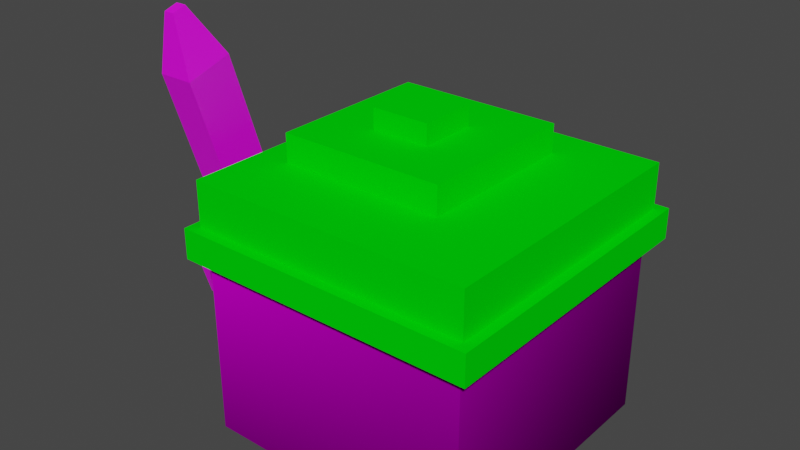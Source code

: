 # Source: Player1.blend  (saved by Blender 2.90.8; exported with 4.5.12 LTS)
import bpy
from mathutils import Matrix  # noqa: F401  (used for matrix-valued properties, if any)

bpy.ops.wm.read_factory_settings(use_empty=True)
scene = bpy.context.scene
scene.name = 'Scene'

# ---- collections
col_collection = bpy.data.collections.new('Collection'); scene.collection.children.link(col_collection)

# ---- images (referenced by path relative to the original .blend; pixels are not part of the script)
import os
ASSET_DIR = os.environ.get("B2B_ASSET_DIR", "")  # directory of the original .blend (textures are referenced by path, not embedded)
HERE = os.path.dirname(os.path.abspath(__file__))  # packed textures are extracted next to this script under _unpacked/

def load_image(name, relpath, width, height, colorspace="sRGB"):
    """Load a texture the original file referenced (path relative to the .blend, or extracted next to this script)."""
    p = next((c for c in (os.path.join(HERE, relpath), os.path.join(ASSET_DIR, relpath)) if relpath and os.path.exists(c)), "")
    if p:
        img = bpy.data.images.load(p, check_existing=True)
        img.name = name
    else:  # same state as the original file: an image datablock whose file is absent (Cycles renders it pink)
        img = bpy.data.images.new(name, width, height)
        img.source = "FILE"
        img.filepath = "//" + (relpath or name)
    img.colorspace_settings.name = colorspace
    return img
img_playerhead_png = load_image('PlayerHead.png', 'PlayerHead.png', 1024, 1024, 'sRGB')

# ---- materials (node trees are filled in below, after node groups)
mat_playerhead = bpy.data.materials.new('PlayerHead')
mat_playerhead.alpha_threshold = 0.0
mat_playerhead.use_transparent_shadow = False
mat_playerhead.line_color = (0.0, 0.0, 0.0, 1.0)
mat_hat = bpy.data.materials.new('Hat')
mat_hat.use_transparent_shadow = False
mat_sword = bpy.data.materials.new('Sword')
mat_sword.use_transparent_shadow = False

# ---- material node trees
mat_playerhead.use_nodes = True; mat_playerhead.node_tree.nodes.clear()
_N = mat_playerhead.node_tree.nodes; _L = mat_playerhead.node_tree.links
n0 = _N.new('ShaderNodeOutputMaterial'); n0.name = 'Material Output'; n0.location = (300, 300)
n1 = _N.new('ShaderNodeBsdfPrincipled'); n1.name = 'Principled BSDF'; n1.location = (10, 300)
n1.distribution = 'GGX'
n1.subsurface_method = 'BURLEY'
n1.inputs[2].default_value = 1.0
n1.inputs[3].default_value = 1.45
n1.inputs[13].default_value = 0.0
n1.inputs[27].default_value = (0.0, 0.0, 0.0, 1.0)
n1.inputs[28].default_value = 1.0
n2 = _N.new('ShaderNodeTexImage'); n2.name = 'Image Texture'; n2.location = (-280, 280)
n2.image = img_playerhead_png
n2.extension = 'CLIP'
_L.new(n1.outputs[0], n0.inputs[0])
_L.new(n2.outputs[0], n1.inputs[0])
n0.is_active_output = True
mat_hat.use_nodes = True; mat_hat.node_tree.nodes.clear()
_N = mat_hat.node_tree.nodes; _L = mat_hat.node_tree.links
n0 = _N.new('ShaderNodeBsdfPrincipled'); n0.name = 'Principled BSDF'; n0.location = (10, 300)
n0.distribution = 'GGX'
n0.subsurface_method = 'BURLEY'
n0.inputs[0].default_value = (0.0, 0.8, 0.002345, 1.0)
n0.inputs[2].default_value = 1.0
n0.inputs[3].default_value = 1.45
n0.inputs[13].default_value = 0.0
n0.inputs[27].default_value = (0.0, 0.0, 0.0, 1.0)
n0.inputs[28].default_value = 1.0
n1 = _N.new('ShaderNodeOutputMaterial'); n1.name = 'Material Output'; n1.location = (300, 300)
_L.new(n0.outputs[0], n1.inputs[0])
n1.is_active_output = True
mat_sword.use_nodes = True; mat_sword.node_tree.nodes.clear()
_N = mat_sword.node_tree.nodes; _L = mat_sword.node_tree.links
n0 = _N.new('ShaderNodeBsdfPrincipled'); n0.name = 'Principled BSDF'; n0.location = (10, 300)
n0.distribution = 'GGX'
n0.subsurface_method = 'BURLEY'
n0.inputs[3].default_value = 1.45
n0.inputs[27].default_value = (0.0, 0.0, 0.0, 1.0)
n0.inputs[28].default_value = 1.0
n1 = _N.new('ShaderNodeOutputMaterial'); n1.name = 'Material Output'; n1.location = (300, 300)
n2 = _N.new('ShaderNodeTexImage'); n2.name = 'Image Texture'; n2.location = (-280, 280)
n2.image = img_playerhead_png
_L.new(n0.outputs[0], n1.inputs[0])
_L.new(n2.outputs[0], n0.inputs[0])
n1.is_active_output = True

# ---- world
world_world = bpy.data.worlds.new('World'); scene.world = world_world
world_world.use_nodes = True; world_world.node_tree.nodes.clear()
_N = world_world.node_tree.nodes; _L = world_world.node_tree.links
n0 = _N.new('ShaderNodeOutputWorld'); n0.name = 'World Output'; n0.location = (300, 300)
n1 = _N.new('ShaderNodeBackground'); n1.name = 'Background'; n1.location = (10, 300)
n1.inputs[0].default_value = (0.05088, 0.05088, 0.05088, 1.0)
_L.new(n1.outputs[0], n0.inputs[0])
n0.is_active_output = True
world_world.color = (0.05088, 0.05088, 0.05088)
world_world.use_sun_shadow = False
world_world.sun_shadow_jitter_overblur = 0.0

# ---- meshes
me_cube_001 = bpy.data.meshes.new('Cube.001')
me_cube_001.from_pydata([(-0.6616, -0.6616, 0.9944), (-0.6616, -0.6616, 1.206), (-0.6616, 0.6616, 0.9944), (-0.6616, 0.6616, 1.206), (0.6616, -0.6616, 0.9944), (0.6616, -0.6616, 1.206), (0.6616, 0.6616, 0.9944), (0.6616, 0.6616, 1.206), (0.6409, 0.6409, 1.135), (0.6409, 0.6409, 0.0), (0.6409, -0.6409, 1.135), (0.6409, -0.6409, 0.0), (-0.6409, 0.6409, 1.135), (-0.6409, 0.6409, 0.0), (-0.6409, -0.6409, 1.135), (-0.6409, -0.6409, 0.0), (-0.7073, 0.7073, 0.9944), (-0.7073, -0.7073, 0.9944), (0.7073, 0.7073, 0.9944), (0.7073, -0.7073, 0.9944), (-0.7073, 0.7073, 0.8525), (-0.7073, -0.7073, 0.8525), (0.7073, 0.7073, 0.8525), (0.7073, -0.7073, 0.8525), (-0.5024, -0.3139, 1.206), (-0.5024, 0.4619, 1.206), (0.2733, 0.4619, 1.206), (0.2733, -0.3139, 1.206), (-0.5024, -0.3139, 1.339), (-0.5024, 0.4619, 1.339), (0.2733, 0.4619, 1.339), (0.2733, -0.3139, 1.339), (-0.5024, -0.3139, 1.339), (-0.5024, 0.4619, 1.339), (0.2733, 0.4619, 1.339), (0.2733, -0.3139, 1.339), (-0.2517, -0.06317, 1.339), (-0.2517, 0.2111, 1.339), (0.02262, 0.2111, 1.339), (0.02262, -0.06317, 1.339), (-0.2517, -0.06317, 1.436), (-0.2517, 0.2111, 1.436), (0.02262, 0.2111, 1.436), (0.02262, -0.06317, 1.436), (-1.038, -0.04734, 0.006292), (-1.038, -0.1122, 0.2134), (-1.038, 0.2125, 0.08773), (-1.038, 0.1476, 0.2948), (-0.8318, -0.04734, 0.006292), (-0.8318, -0.1122, 0.2134), (-0.8318, 0.2125, 0.08773), (-0.8318, 0.1476, 0.2948), (-0.9949, -0.0582, 0.2303), (-0.9949, 0.09351, 0.2778), (-0.8747, 0.09351, 0.2778), (-0.8747, -0.0582, 0.2303), (-0.9949, -0.1373, 0.4827), (-0.9949, 0.01438, 0.5303), (-0.8747, 0.01438, 0.5303), (-0.8747, -0.1373, 0.4827), (-1.021, -0.1696, 0.4726), (-1.021, 0.04667, 0.5404), (-0.8491, 0.04667, 0.5404), (-0.8491, -0.1696, 0.4726), (-1.021, -0.2274, 0.6569), (-1.021, -0.01111, 0.7247), (-0.8491, -0.01111, 0.7247), (-0.8491, -0.2274, 0.6569), (-1.021, 0.2157, 0.5934), (-0.8491, 0.2157, 0.5934), (-0.8491, -0.3387, 0.4196), (-1.021, -0.3387, 0.4196), (-1.021, 0.1579, 0.7777), (-0.8491, 0.1579, 0.7777), (-0.8491, -0.3964, 0.604), (-1.021, -0.3964, 0.604), (-1.021, -0.4983, 1.521), (-1.021, -0.282, 1.589), (-0.8491, -0.282, 1.589), (-0.8491, -0.4983, 1.521), (-0.9602, -0.501, 1.796), (-0.9602, -0.4369, 1.817), (-0.9094, -0.4369, 1.817), (-0.9094, -0.501, 1.796)], [], [(0, 1, 3, 2), (2, 3, 7, 6), (6, 7, 5, 4), (4, 5, 1, 0), (4, 0, 17, 19), (5, 7, 26, 27), (8, 12, 14, 10), (11, 10, 14, 15), (15, 14, 12, 13), (13, 9, 11, 15), (9, 8, 10, 11), (13, 12, 8, 9), (18, 19, 23, 22), (2, 6, 18, 16), (0, 2, 16, 17), (6, 4, 19, 18), (20, 22, 23, 21), (17, 16, 20, 21), (19, 17, 21, 23), (16, 18, 22, 20), (24, 27, 31, 28), (3, 1, 24, 25), (1, 5, 27, 24), (7, 3, 25, 26), (31, 30, 34, 35), (26, 25, 29, 30), (27, 26, 30, 31), (25, 24, 28, 29), (33, 32, 36, 37), (29, 28, 32, 33), (28, 31, 35, 32), (30, 29, 33, 34), (36, 39, 43, 40), (32, 35, 39, 36), (34, 33, 37, 38), (35, 34, 38, 39), (42, 41, 40, 43), (38, 37, 41, 42), (39, 38, 42, 43), (37, 36, 40, 41), (44, 45, 47, 46), (46, 47, 51, 50), (50, 51, 49, 48), (48, 49, 45, 44), (46, 50, 48, 44), (45, 49, 55, 52), (55, 54, 58, 59), (51, 47, 53, 54), (49, 51, 54, 55), (47, 45, 52, 53), (59, 58, 62, 63), (53, 52, 56, 57), (52, 55, 59, 56), (54, 53, 57, 58), (60, 63, 70, 71), (57, 56, 60, 61), (56, 59, 63, 60), (58, 57, 61, 62), (67, 66, 78, 79), (61, 65, 72, 68), (63, 62, 66, 67), (61, 60, 64, 65), (71, 70, 74, 75), (69, 68, 72, 73), (63, 67, 74, 70), (62, 61, 68, 69), (66, 62, 69, 73), (64, 60, 71, 75), (67, 64, 75, 74), (65, 66, 73, 72), (79, 78, 82, 83), (65, 64, 76, 77), (64, 67, 79, 76), (66, 65, 77, 78), (82, 81, 80, 83), (77, 76, 80, 81), (76, 79, 83, 80), (78, 77, 81, 82)])
me_cube_001.polygons.foreach_set('material_index', [1, 1, 1, 1, 1, 1, 0, 0, 0, 0, 0, 0, 1, 1, 1, 1, 1, 1, 1, 1, 1, 1, 1, 1, 1, 1, 1, 1, 1, 1, 1, 1, 1, 1, 1, 1, 1, 1, 1, 1, 2, 2, 2, 2, 2, 2, 2, 2, 2, 2, 2, 2, 2, 2, 2, 2, 2, 2, 2, 2, 2, 2, 2, 2, 2, 2, 2, 2, 2, 2, 2, 2, 2, 2, 2, 2, 2, 2])
_uv = me_cube_001.uv_layers.new(name='UVMap')
_uv.uv.foreach_set('vector', [0.375, 0.0, 0.625, 0.0, 0.625, 0.25, 0.375, 0.25, 0.375, 0.25, 0.625, 0.25, 0.625, 0.5, 0.375, 0.5, 0.375, 0.5, 0.625, 0.5, 0.625, 0.75, 0.375, 0.75, 0.375, 0.75, 0.625, 0.75, 0.625, 1.0, 0.375, 1.0, 0.375, 0.75, 0.375, 1.0, 0.375, 1.0, 0.375, 0.75, 0.625, 0.75, 0.625, 0.5, 0.625, 0.5, 0.625, 0.75, 0.75, 1.0, 0.5, 1.0, 0.5, 0.4998, 0.75, 0.4998, 0.75, -5.96e-08, 0.75, 0.5, 0.5, 0.5, 0.5, -8.941e-08, 0.5, 0.0, 0.5, 0.5, 0.25, 0.5, 0.25, 1.043e-07, 0.0, 0.5, 0.25, 0.5, 0.25, 1.0, 0.0, 1.0, 1.0, 0.0, 1.0, 0.5, 0.75, 0.5, 0.75, -1.49e-08, 0.25, 5.96e-08, 0.25, 0.5, -3.725e-08, 0.5, -5.96e-08, 1.639e-07, 0.375, 0.5, 0.375, 0.75, 0.375, 0.75, 0.375, 0.5, 0.375, 0.25, 0.375, 0.5, 0.375, 0.5, 0.375, 0.25, 0.375, 0.0, 0.375, 0.25, 0.375, 0.25, 0.375, 0.0, 0.375, 0.5, 0.375, 0.75, 0.375, 0.75, 0.375, 0.5, 0.125, 0.5, 0.375, 0.5, 0.375, 0.75, 0.125, 0.75, 0.375, 0.0, 0.375, 0.25, 0.375, 0.25, 0.375, 0.0, 0.375, 0.75, 0.375, 1.0, 0.375, 1.0, 0.375, 0.75, 0.375, 0.25, 0.375, 0.5, 0.375, 0.5, 0.375, 0.25, 0.625, 1.0, 0.625, 0.75, 0.625, 0.75, 0.625, 1.0, 0.625, 0.25, 0.625, 0.0, 0.625, 0.0, 0.625, 0.25, 0.625, 1.0, 0.625, 0.75, 0.625, 0.75, 0.625, 1.0, 0.625, 0.5, 0.625, 0.25, 0.625, 0.25, 0.625, 0.5, 0.625, 0.75, 0.625, 0.5, 0.625, 0.5, 0.625, 0.75, 0.625, 0.5, 0.625, 0.25, 0.625, 0.25, 0.625, 0.5, 0.625, 0.75, 0.625, 0.5, 0.625, 0.5, 0.625, 0.75, 0.625, 0.25, 0.625, 0.0, 0.625, 0.0, 0.625, 0.25, 0.625, 0.25, 0.625, 0.0, 0.625, 0.0, 0.625, 0.25, 0.625, 0.25, 0.625, 0.0, 0.625, 0.0, 0.625, 0.25, 0.625, 1.0, 0.625, 0.75, 0.625, 0.75, 0.625, 1.0, 0.625, 0.5, 0.625, 0.25, 0.625, 0.25, 0.625, 0.5, 0.625, 1.0, 0.625, 0.75, 0.625, 0.75, 0.625, 1.0, 0.625, 1.0, 0.625, 0.75, 0.625, 0.75, 0.625, 1.0, 0.625, 0.5, 0.625, 0.25, 0.625, 0.25, 0.625, 0.5, 0.625, 0.75, 0.625, 0.5, 0.625, 0.5, 0.625, 0.75, 0.625, 0.5, 0.875, 0.5, 0.875, 0.75, 0.625, 0.75, 0.625, 0.5, 0.625, 0.25, 0.625, 0.25, 0.625, 0.5, 0.625, 0.75, 0.625, 0.5, 0.625, 0.5, 0.625, 0.75, 0.625, 0.25, 0.625, 0.0, 0.625, 0.0, 0.625, 0.25, 0.4279, 0.5519, 0.4471, 0.5519, 0.4471, 0.6085, 0.4279, 0.6085, 0.4643, 0.6536, 0.4643, 0.6085, 0.4825, 0.6085, 0.4825, 0.6536, 0.4471, 0.5519, 0.4663, 0.5519, 0.4663, 0.6085, 0.4471, 0.6085, 0.4663, 0.597, 0.4663, 0.5519, 0.4845, 0.5519, 0.4845, 0.597, 0.4279, 0.6085, 0.4461, 0.6085, 0.4461, 0.6651, 0.4279, 0.6651, 0.4643, 0.6651, 0.4461, 0.6651, 0.4499, 0.6533, 0.4605, 0.6533, 0.265, 0.5425, 0.2879, 0.5425, 0.2879, 0.6054, 0.265, 0.6054, 0.4461, 0.6085, 0.4643, 0.6085, 0.4605, 0.6203, 0.4499, 0.6203, 0.4461, 0.6651, 0.4461, 0.6085, 0.4499, 0.6203, 0.4499, 0.6533, 0.4643, 0.6085, 0.4643, 0.6651, 0.4605, 0.6533, 0.4605, 0.6203, 0.4691, 0.61, 0.4691, 0.5844, 0.4712, 0.579, 0.4712, 0.6155, 0.3107, 0.6054, 0.2879, 0.6054, 0.2879, 0.5425, 0.3107, 0.5425, 0.328, 0.6054, 0.3107, 0.6054, 0.3107, 0.5425, 0.328, 0.5425, 0.2823, 0.6683, 0.265, 0.6683, 0.265, 0.6054, 0.2823, 0.6054, 0.4572, 0.6155, 0.4712, 0.6155, 0.4712, 0.644, 0.4572, 0.644, 0.4593, 0.5844, 0.4593, 0.61, 0.4572, 0.6155, 0.4572, 0.579, 0.4593, 0.61, 0.4691, 0.61, 0.4712, 0.6155, 0.4572, 0.6155, 0.4691, 0.5844, 0.4593, 0.5844, 0.4572, 0.579, 0.4712, 0.579, 0.3785, 0.6739, 0.3619, 0.6739, 0.3619, 0.5779, 0.3785, 0.5779, 0.4256, 0.6155, 0.4414, 0.6155, 0.4414, 0.644, 0.4256, 0.644, 0.4414, 0.6155, 0.4414, 0.579, 0.4572, 0.579, 0.4572, 0.6155, 0.4256, 0.6155, 0.4256, 0.579, 0.4414, 0.579, 0.4414, 0.6155, 0.4852, 0.6126, 0.4712, 0.6126, 0.4712, 0.5815, 0.4852, 0.5815, 0.4852, 0.5815, 0.4712, 0.5815, 0.4712, 0.5504, 0.4852, 0.5504, 0.4414, 0.6155, 0.4572, 0.6155, 0.4572, 0.644, 0.4414, 0.644, 0.4712, 0.579, 0.4572, 0.579, 0.4572, 0.5504, 0.4712, 0.5504, 0.4572, 0.579, 0.4414, 0.579, 0.4414, 0.5504, 0.4572, 0.5504, 0.4414, 0.579, 0.4256, 0.579, 0.4256, 0.5504, 0.4414, 0.5504, 0.4712, 0.6412, 0.4852, 0.6412, 0.4852, 0.6697, 0.4712, 0.6697, 0.4852, 0.6412, 0.4712, 0.6412, 0.4712, 0.6126, 0.4852, 0.6126, 0.3785, 0.5779, 0.3619, 0.5779, 0.3677, 0.5493, 0.3727, 0.5493, 0.3619, 0.6739, 0.3452, 0.6739, 0.3452, 0.5779, 0.3619, 0.5779, 0.3912, 0.6739, 0.3785, 0.6739, 0.3785, 0.5783, 0.3912, 0.5783, 0.4038, 0.6739, 0.3912, 0.6739, 0.3912, 0.5783, 0.4038, 0.5783, 0.4038, 0.5493, 0.4075, 0.5493, 0.4075, 0.5564, 0.4038, 0.5564, 0.3619, 0.5779, 0.3452, 0.5779, 0.351, 0.5493, 0.356, 0.5493, 0.3912, 0.5783, 0.3785, 0.5783, 0.383, 0.5493, 0.3867, 0.5493, 0.4038, 0.5783, 0.3912, 0.5783, 0.3956, 0.5493, 0.3993, 0.5493])
me_cube_001.materials.append(mat_playerhead)
me_cube_001.materials.append(mat_hat)
me_cube_001.materials.append(mat_sword)
me_cube_001.use_remesh_fix_poles = True
me_cube_001.use_remesh_preserve_attributes = False
me_cube_001.use_mirror_vertex_groups = False
me_cube_001.update()

# ---- objects
ob_player = bpy.data.objects.new('Player', me_cube_001)

# ---- transforms, parenting, visibility, modifiers, constraints
ob_player.location = (0.0, 0.0, 0.0)
ob_player.scale = (0.4681, 0.4681, 0.4681)
ob_player.lineart.crease_threshold = 0.0

# ---- collection membership
col_collection.objects.link(ob_player)

# ---- scene / render settings (as saved in the file)
scene.frame_start = 1; scene.frame_end = 250; scene.frame_set(1)
scene.render.engine = 'BLENDER_EEVEE_NEXT'
scene.cycles.use_denoising = False
scene.cycles.samples = 128
scene.cycles.sampling_pattern = 'TABULATED_SOBOL'
scene.cycles.use_adaptive_sampling = False
scene.cycles.use_light_tree = False
scene.view_settings.view_transform = 'Filmic'
bpy.context.view_layer.update()

# ---- added for rendering (the .blend has no active camera and no usable light): camera, sun
cam_auto = bpy.data.cameras.new('AutoCamera')
cam_auto.lens = 50.0
cam_auto.sensor_width = 36.0
cam_auto.clip_end = 1000.0
ob_auto_camera = bpy.data.objects.new('AutoCamera', cam_auto)
scene.collection.objects.link(ob_auto_camera)
ob_auto_camera.location = (1.17383, -1.50143, 1.42611)
ob_auto_camera.rotation_euler = (1.09748, -7.21219e-08, 0.694738)
scene.camera = ob_auto_camera
light_auto_sun = bpy.data.lights.new('AutoSun', 'SUN')
light_auto_sun.energy = 3.0
light_auto_sun.angle = 0.0523599
ob_auto_sun = bpy.data.objects.new('AutoSun', light_auto_sun)
scene.collection.objects.link(ob_auto_sun)
ob_auto_sun.rotation_euler = (0.872665, 0.174533, 0.523599)
bpy.context.view_layer.update()
